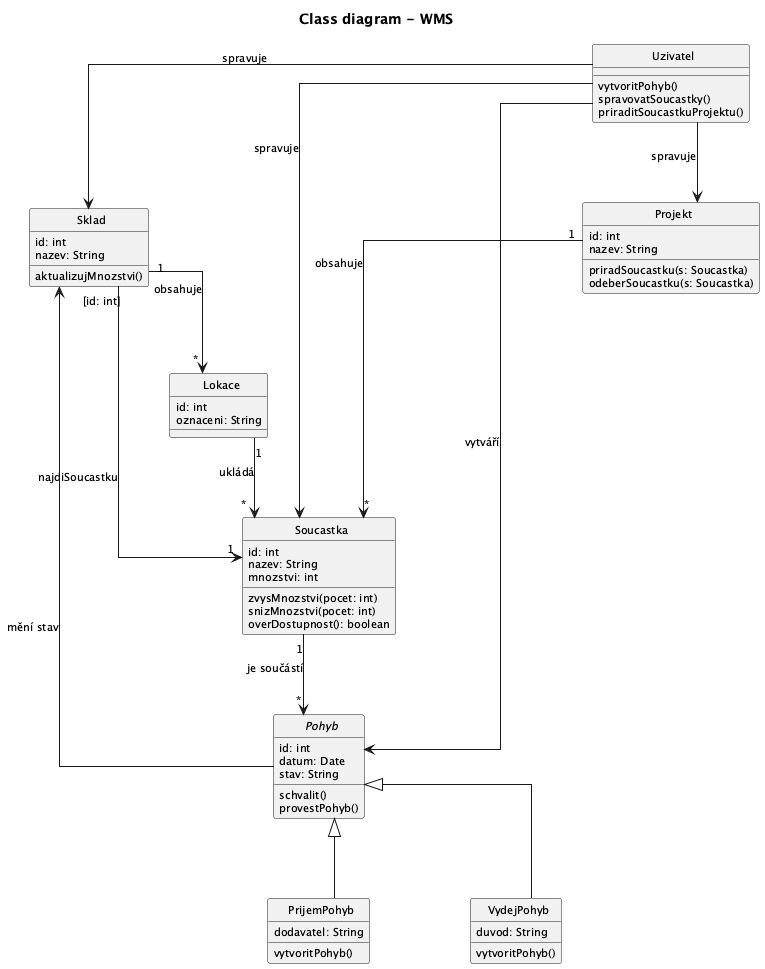

The diagram above was rendered by PlantUML. Its source (embedded in the PNG):
@startuml
title Class diagram - WMS
top to bottom direction
skinparam CircledCharacterRadius 0
skinparam CircledCharacterFontSize 0
skinparam defaultFontSize 11
skinparam linetype ortho
skinparam nodesep 100
skinparam ranksep 80

class Uzivatel {
  vytvoritPohyb()
  spravovatSoucastky()
  priraditSoucastkuProjektu()
}

class Projekt {
  id: int
  nazev: String
  priradSoucastku(s: Soucastka)
  odeberSoucastku(s: Soucastka)
}

class Soucastka {
  id: int
  nazev: String
  mnozstvi: int
  zvysMnozstvi(pocet: int)
  snizMnozstvi(pocet: int)
  overDostupnost(): boolean
}

abstract class Pohyb {
  id: int
  datum: Date
  stav: String
  schvalit()
  provestPohyb()
}

class PrijemPohyb {
  dodavatel: String
  vytvoritPohyb()
}

class VydejPohyb {
  duvod: String
  vytvoritPohyb()
}

class Sklad {
  id: int
  nazev: String
  aktualizujMnozstvi()
}

class Lokace {
  id: int
  oznaceni: String
}

' generalizace
PrijemPohyb --|> Pohyb
VydejPohyb --|> Pohyb

' kvalifikovana vazba
Sklad "[id: int]" --> "1" Soucastka : najdiSoucastku

' datove vztahy
Projekt "1" --> "*" Soucastka : obsahuje
Soucastka "1" --> "*" Pohyb : je součástí
Sklad "1" --> "*" Lokace : obsahuje
Lokace "1" --> "*" Soucastka : ukládá
Pohyb --> Sklad : mění stav

' uzivatel
Uzivatel --> Pohyb : vytváří
Uzivatel --> Soucastka : spravuje
Uzivatel --> Projekt : spravuje
Uzivatel --> Sklad : spravuje

' layout
Uzivatel -[hidden]right- Projekt
Projekt -[hidden]right- Soucastka
Soucastka -[hidden]right- Sklad
Soucastka -[hidden]down- Pohyb
PrijemPohyb -[hidden]right- VydejPohyb
Pohyb -[hidden]down- PrijemPohyb
Sklad -[hidden]down- Lokace

@enduml